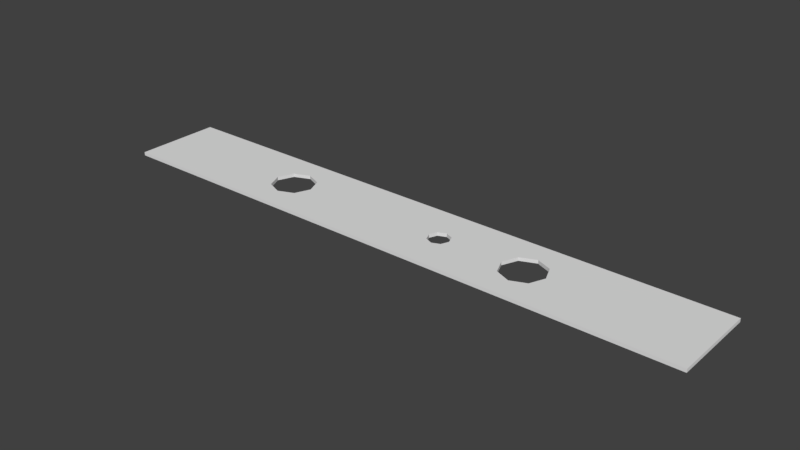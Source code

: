 # Source: Lochstreifen10.blend  (saved by Blender 2.77.0; exported with 4.5.12 LTS)
import bpy
from mathutils import Matrix  # noqa: F401  (used for matrix-valued properties, if any)

bpy.ops.wm.read_factory_settings(use_empty=True)
scene = bpy.context.scene
scene.name = 'Scene'

# ---- collections
col_collection_1 = bpy.data.collections.new('Collection 1'); scene.collection.children.link(col_collection_1)

# ---- world
world_world = bpy.data.worlds.new('World'); scene.world = world_world
world_world.color = (0.05088, 0.05088, 0.05088)
world_world.use_sun_shadow = False
world_world.sun_shadow_jitter_overblur = 0.0
world_world.cycles.sampling_method = 'MANUAL'

# ---- meshes
me_plane = bpy.data.meshes.new('Plane')
me_plane.from_pydata([(-1.0, -1.0, 0.0), (1.0, -1.0, 0.0), (-1.0, 1.0, 0.0), (1.0, 1.0, 0.0), (0.146, 1.0, 0.0), (0.146, -1.0, 0.0), (0.146, -0.25, 0.0), (0.1095, 0.0, 0.0), (0.146, 0.25, 0.0), (0.1825, 0.0, 0.0), (1.0, 0.0, 0.0), (-1.0, 0.0, 0.0), (0.1202, -0.1768, 0.0), (0.1202, 0.1768, 0.0), (0.1718, 0.1768, 0.0), (0.1718, -0.1768, 0.0), (0.4379, -1.0, 0.0), (0.4379, 1.0, 0.0), (0.3863, 0.3535, 0.0), (0.5109, 0.0, 0.0), (0.3649, 0.0, 0.0), (0.4379, 0.5, 0.0), (0.4379, -0.5, 0.0), (0.3863, -0.3535, 0.0), (0.4895, 0.3535, 0.0), (0.4895, -0.3535, 0.0), (-0.4895, 0.3535, 0.0), (-0.3649, 0.0, 0.0), (-0.5109, 0.0, 0.0), (-0.4379, 0.5, 0.0), (-0.4379, -0.5, 0.0), (-0.4895, -0.3535, 0.0), (-0.3863, 0.3535, 0.0), (-0.3863, -0.3535, 0.0), (-0.4379, 1.0, 0.0), (-0.4379, -1.0, 0.0), (-1.0, -1.0, 0.01), (1.0, -1.0, 0.01), (-1.0, 1.0, 0.01), (1.0, 1.0, 0.01), (0.146, 1.0, 0.01), (0.146, -1.0, 0.01), (0.146, -0.25, 0.01), (0.1095, 0.0, 0.01), (0.146, 0.25, 0.01), (0.1825, 0.0, 0.01), (1.0, 0.0, 0.01), (-1.0, 0.0, 0.01), (0.1202, -0.1768, 0.01), (0.1202, 0.1768, 0.01), (0.1718, 0.1768, 0.01), (0.1718, -0.1768, 0.01), (0.4379, -1.0, 0.01), (0.4379, 1.0, 0.01), (0.3863, 0.3535, 0.01), (0.5109, 0.0, 0.01), (0.3649, 0.0, 0.01), (0.4379, 0.5, 0.01), (0.4379, -0.5, 0.01), (0.3863, -0.3535, 0.01), (0.4895, 0.3535, 0.01), (0.4895, -0.3535, 0.01), (-0.4895, 0.3535, 0.01), (-0.3649, 0.0, 0.01), (-0.5109, 0.0, 0.01), (-0.4379, 0.5, 0.01), (-0.4379, -0.5, 0.01), (-0.4895, -0.3535, 0.01), (-0.3863, 0.3535, 0.01), (-0.3863, -0.3535, 0.01), (-0.4379, 1.0, 0.01), (-0.4379, -1.0, 0.01)], [], [(5, 35, 30, 33, 27, 7, 12, 6), (21, 18, 20, 9, 14, 8, 4, 17), (13, 7, 27, 32, 29, 34, 4, 8), (22, 25, 19, 10, 1, 16), (6, 15, 9, 20, 23, 22, 16, 5), (10, 19, 24, 21, 17, 3), (2, 34, 29, 26, 28, 11), (11, 28, 31, 30, 35, 0), (41, 42, 48, 43, 63, 69, 66, 71), (57, 53, 40, 44, 50, 45, 56, 54), (49, 44, 40, 70, 65, 68, 63, 43), (58, 52, 37, 46, 55, 61), (42, 41, 52, 58, 59, 56, 45, 51), (46, 39, 53, 57, 60, 55), (38, 47, 64, 62, 65, 70), (47, 36, 71, 66, 67, 64), (27, 33, 69, 63), (17, 4, 40, 53), (26, 29, 65, 62), (5, 16, 52, 41), (28, 26, 62, 64), (4, 34, 70, 40), (11, 0, 36, 47), (23, 20, 56, 59), (1, 10, 46, 37), (0, 35, 71, 36), (10, 3, 39, 46), (25, 22, 58, 61), (6, 12, 48, 42), (34, 2, 38, 70), (21, 24, 60, 57), (7, 13, 49, 43), (35, 5, 41, 71), (22, 23, 59, 58), (8, 14, 50, 44), (15, 6, 42, 51), (19, 25, 61, 55), (9, 15, 51, 45), (2, 11, 47, 38), (18, 21, 57, 54), (16, 1, 37, 52), (12, 7, 43, 48), (32, 27, 63, 68), (3, 17, 53, 39), (13, 8, 44, 49), (31, 28, 64, 67), (24, 19, 55, 60), (14, 9, 45, 50), (33, 30, 66, 69), (20, 18, 54, 56), (29, 32, 68, 65), (30, 31, 67, 66)])
me_plane.use_remesh_preserve_volume = False
me_plane.use_remesh_preserve_attributes = False
me_plane.use_mirror_vertex_groups = False
me_plane.update()

# ---- objects
ob_plane = bpy.data.objects.new('Plane', me_plane)

# ---- transforms, parenting, visibility, modifiers, constraints
ob_plane.location = (0.0, 0.0, 0.0)
ob_plane.scale = (0.87, 0.127, 1.0)
ob_plane.lineart.crease_threshold = 0.0

# ---- collection membership
col_collection_1.objects.link(ob_plane)

# ---- scene / render settings (as saved in the file)
scene.frame_start = 1; scene.frame_end = 250; scene.frame_set(1)
scene.render.engine = 'BLENDER_EEVEE_NEXT'
scene.render.resolution_percentage = 50
scene.render.dither_intensity = 0.0
scene.cycles.use_denoising = False
scene.cycles.samples = 128
scene.cycles.sampling_pattern = 'TABULATED_SOBOL'
scene.cycles.light_sampling_threshold = 0.0
scene.cycles.use_adaptive_sampling = False
scene.cycles.use_light_tree = False
scene.cycles.blur_glossy = 0.0
scene.cycles.sample_clamp_indirect = 0.0
scene.view_settings.view_transform = 'Standard'
bpy.context.view_layer.update()

# ---- added for rendering (the .blend has no active camera and no usable light): camera, sun
cam_auto = bpy.data.cameras.new('AutoCamera')
cam_auto.lens = 50.0
cam_auto.sensor_width = 36.0
cam_auto.clip_end = 1000.0
ob_auto_camera = bpy.data.objects.new('AutoCamera', cam_auto)
scene.collection.objects.link(ob_auto_camera)
ob_auto_camera.location = (1.62698, -1.95238, 1.30658)
ob_auto_camera.rotation_euler = (1.09748, -7.21219e-08, 0.694738)
scene.camera = ob_auto_camera
light_auto_sun = bpy.data.lights.new('AutoSun', 'SUN')
light_auto_sun.energy = 3.0
light_auto_sun.angle = 0.0523599
ob_auto_sun = bpy.data.objects.new('AutoSun', light_auto_sun)
scene.collection.objects.link(ob_auto_sun)
ob_auto_sun.rotation_euler = (0.872665, 0.174533, 0.523599)
bpy.context.view_layer.update()
